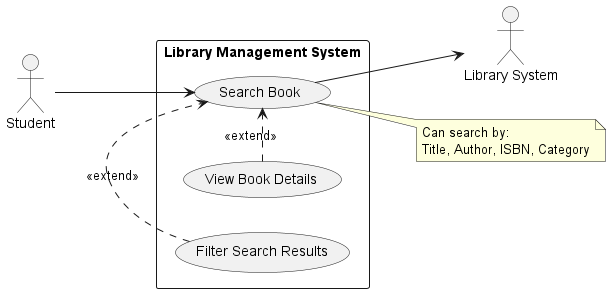

The diagram above was rendered by PlantUML. Its source (embedded in the PNG):
@startuml
left to right direction
skinparam packageStyle rectangle

actor Student as student
actor "Library System" as sys

rectangle "Library Management System" {
  usecase "Search Book" as UC4
  usecase "View Book Details" as UC_View
  usecase "Filter Search Results" as UC_Filter
}

student --> UC4
UC4 --> sys

UC_View .> UC4 : <<extend>>
UC_Filter .> UC4 : <<extend>>

note right of UC4
  Can search by:
  Title, Author, ISBN, Category
end note
@enduml